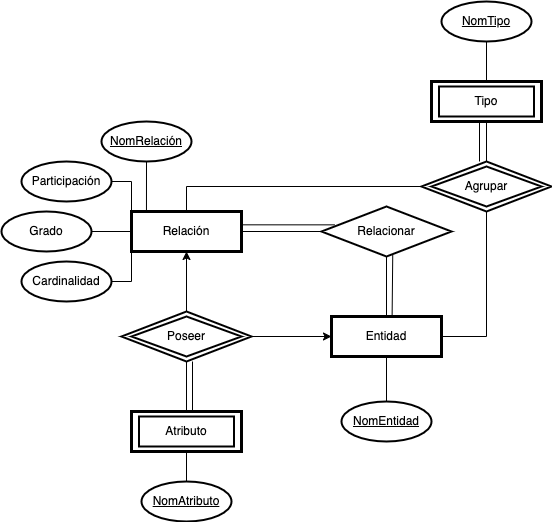

The diagram above was exported from draw.io. Its source (the exported page's mxGraphModel, read from the mxfile embedded in the PNG):
<mxGraphModel dx="793" dy="629" grid="1" gridSize="10" guides="1" tooltips="1" connect="1" arrows="1" fold="1" page="1" pageScale="1" pageWidth="827" pageHeight="1169" math="0" shadow="0">
  <root>
    <mxCell id="0" />
    <mxCell id="1" parent="0" />
    <mxCell id="s3E7Dk6g6ZmlKeuQgmPd-25" style="edgeStyle=orthogonalEdgeStyle;rounded=0;orthogonalLoop=1;jettySize=auto;html=1;exitX=0.5;exitY=0;exitDx=0;exitDy=0;endArrow=none;endFill=0;" edge="1" parent="1" source="s3E7Dk6g6ZmlKeuQgmPd-1" target="s3E7Dk6g6ZmlKeuQgmPd-9">
      <mxGeometry relative="1" as="geometry" />
    </mxCell>
    <mxCell id="s3E7Dk6g6ZmlKeuQgmPd-39" style="edgeStyle=orthogonalEdgeStyle;rounded=0;orthogonalLoop=1;jettySize=auto;html=1;exitX=1;exitY=0.5;exitDx=0;exitDy=0;entryX=0;entryY=0.5;entryDx=0;entryDy=0;endArrow=none;endFill=0;" edge="1" parent="1" source="s3E7Dk6g6ZmlKeuQgmPd-1" target="s3E7Dk6g6ZmlKeuQgmPd-6">
      <mxGeometry relative="1" as="geometry" />
    </mxCell>
    <mxCell id="s3E7Dk6g6ZmlKeuQgmPd-1" value="Relación" style="rounded=0;whiteSpace=wrap;html=1;strokeWidth=3;" vertex="1" parent="1">
      <mxGeometry x="290" y="280" width="110" height="40" as="geometry" />
    </mxCell>
    <mxCell id="s3E7Dk6g6ZmlKeuQgmPd-26" style="edgeStyle=orthogonalEdgeStyle;rounded=0;orthogonalLoop=1;jettySize=auto;html=1;exitX=1;exitY=0.5;exitDx=0;exitDy=0;entryX=0.5;entryY=1;entryDx=0;entryDy=0;endArrow=none;endFill=0;" edge="1" parent="1" source="s3E7Dk6g6ZmlKeuQgmPd-3" target="s3E7Dk6g6ZmlKeuQgmPd-9">
      <mxGeometry relative="1" as="geometry" />
    </mxCell>
    <mxCell id="s3E7Dk6g6ZmlKeuQgmPd-3" value="Entidad" style="rounded=0;whiteSpace=wrap;html=1;strokeWidth=3;" vertex="1" parent="1">
      <mxGeometry x="490" y="385" width="110" height="40" as="geometry" />
    </mxCell>
    <mxCell id="s3E7Dk6g6ZmlKeuQgmPd-37" style="edgeStyle=orthogonalEdgeStyle;rounded=0;orthogonalLoop=1;jettySize=auto;html=1;exitX=0.5;exitY=1;exitDx=0;exitDy=0;entryX=0.5;entryY=0;entryDx=0;entryDy=0;endArrow=none;endFill=0;" edge="1" parent="1" source="s3E7Dk6g6ZmlKeuQgmPd-4" target="s3E7Dk6g6ZmlKeuQgmPd-9">
      <mxGeometry relative="1" as="geometry" />
    </mxCell>
    <mxCell id="s3E7Dk6g6ZmlKeuQgmPd-4" value="Tipo" style="rounded=0;whiteSpace=wrap;html=1;strokeWidth=3;" vertex="1" parent="1">
      <mxGeometry x="590" y="150" width="110" height="40" as="geometry" />
    </mxCell>
    <mxCell id="s3E7Dk6g6ZmlKeuQgmPd-5" value="Atributo" style="rounded=0;whiteSpace=wrap;html=1;strokeWidth=3;" vertex="1" parent="1">
      <mxGeometry x="290" y="480" width="110" height="40" as="geometry" />
    </mxCell>
    <mxCell id="s3E7Dk6g6ZmlKeuQgmPd-41" style="edgeStyle=orthogonalEdgeStyle;rounded=0;orthogonalLoop=1;jettySize=auto;html=1;exitX=0.5;exitY=1;exitDx=0;exitDy=0;entryX=0.5;entryY=0;entryDx=0;entryDy=0;endArrow=none;endFill=0;" edge="1" parent="1" source="s3E7Dk6g6ZmlKeuQgmPd-6" target="s3E7Dk6g6ZmlKeuQgmPd-3">
      <mxGeometry relative="1" as="geometry" />
    </mxCell>
    <mxCell id="s3E7Dk6g6ZmlKeuQgmPd-6" value="Relacionar" style="rhombus;whiteSpace=wrap;html=1;strokeWidth=2;" vertex="1" parent="1">
      <mxGeometry x="480" y="275" width="130" height="50" as="geometry" />
    </mxCell>
    <mxCell id="s3E7Dk6g6ZmlKeuQgmPd-32" style="edgeStyle=orthogonalEdgeStyle;rounded=0;orthogonalLoop=1;jettySize=auto;html=1;exitX=0.5;exitY=0;exitDx=0;exitDy=0;entryX=0.5;entryY=1;entryDx=0;entryDy=0;" edge="1" parent="1" source="s3E7Dk6g6ZmlKeuQgmPd-8" target="s3E7Dk6g6ZmlKeuQgmPd-1">
      <mxGeometry relative="1" as="geometry" />
    </mxCell>
    <mxCell id="s3E7Dk6g6ZmlKeuQgmPd-34" style="edgeStyle=orthogonalEdgeStyle;rounded=0;orthogonalLoop=1;jettySize=auto;html=1;exitX=1;exitY=0.5;exitDx=0;exitDy=0;entryX=0;entryY=0.5;entryDx=0;entryDy=0;" edge="1" parent="1" source="s3E7Dk6g6ZmlKeuQgmPd-8" target="s3E7Dk6g6ZmlKeuQgmPd-3">
      <mxGeometry relative="1" as="geometry" />
    </mxCell>
    <mxCell id="s3E7Dk6g6ZmlKeuQgmPd-43" style="edgeStyle=orthogonalEdgeStyle;rounded=0;orthogonalLoop=1;jettySize=auto;html=1;exitX=0.5;exitY=1;exitDx=0;exitDy=0;entryX=0.5;entryY=0;entryDx=0;entryDy=0;endArrow=none;endFill=0;" edge="1" parent="1" source="s3E7Dk6g6ZmlKeuQgmPd-8" target="s3E7Dk6g6ZmlKeuQgmPd-5">
      <mxGeometry relative="1" as="geometry" />
    </mxCell>
    <mxCell id="s3E7Dk6g6ZmlKeuQgmPd-8" value="Poseer" style="rhombus;whiteSpace=wrap;html=1;strokeWidth=2;" vertex="1" parent="1">
      <mxGeometry x="280" y="380" width="130" height="50" as="geometry" />
    </mxCell>
    <mxCell id="s3E7Dk6g6ZmlKeuQgmPd-9" value="Agrupar" style="rhombus;whiteSpace=wrap;html=1;strokeWidth=2;" vertex="1" parent="1">
      <mxGeometry x="580" y="230" width="130" height="50" as="geometry" />
    </mxCell>
    <mxCell id="s3E7Dk6g6ZmlKeuQgmPd-10" value="" style="rhombus;whiteSpace=wrap;html=1;strokeWidth=2;fillColor=none;" vertex="1" parent="1">
      <mxGeometry x="290" y="385" width="110" height="40" as="geometry" />
    </mxCell>
    <mxCell id="s3E7Dk6g6ZmlKeuQgmPd-11" value="" style="rhombus;whiteSpace=wrap;html=1;strokeWidth=2;fillColor=none;" vertex="1" parent="1">
      <mxGeometry x="590" y="235" width="110" height="40" as="geometry" />
    </mxCell>
    <mxCell id="s3E7Dk6g6ZmlKeuQgmPd-12" value="" style="rounded=0;whiteSpace=wrap;html=1;strokeWidth=2;fillColor=none;" vertex="1" parent="1">
      <mxGeometry x="297.5" y="485" width="95" height="30" as="geometry" />
    </mxCell>
    <mxCell id="s3E7Dk6g6ZmlKeuQgmPd-13" value="" style="rounded=0;whiteSpace=wrap;html=1;strokeWidth=2;fillColor=none;" vertex="1" parent="1">
      <mxGeometry x="597.5" y="155" width="95" height="30" as="geometry" />
    </mxCell>
    <mxCell id="s3E7Dk6g6ZmlKeuQgmPd-21" style="edgeStyle=orthogonalEdgeStyle;rounded=0;orthogonalLoop=1;jettySize=auto;html=1;exitX=1;exitY=0.5;exitDx=0;exitDy=0;entryX=0;entryY=0.5;entryDx=0;entryDy=0;endArrow=none;endFill=0;" edge="1" parent="1" source="s3E7Dk6g6ZmlKeuQgmPd-14" target="s3E7Dk6g6ZmlKeuQgmPd-1">
      <mxGeometry relative="1" as="geometry" />
    </mxCell>
    <mxCell id="s3E7Dk6g6ZmlKeuQgmPd-14" value="Grado" style="ellipse;whiteSpace=wrap;html=1;strokeWidth=2;" vertex="1" parent="1">
      <mxGeometry x="160" y="280" width="90" height="40" as="geometry" />
    </mxCell>
    <mxCell id="s3E7Dk6g6ZmlKeuQgmPd-22" style="edgeStyle=orthogonalEdgeStyle;rounded=0;orthogonalLoop=1;jettySize=auto;html=1;exitX=1;exitY=0.5;exitDx=0;exitDy=0;entryX=0;entryY=0;entryDx=0;entryDy=0;endArrow=none;endFill=0;" edge="1" parent="1" source="s3E7Dk6g6ZmlKeuQgmPd-15" target="s3E7Dk6g6ZmlKeuQgmPd-1">
      <mxGeometry relative="1" as="geometry" />
    </mxCell>
    <mxCell id="s3E7Dk6g6ZmlKeuQgmPd-15" value="Participación" style="ellipse;whiteSpace=wrap;html=1;strokeWidth=2;" vertex="1" parent="1">
      <mxGeometry x="180" y="230" width="90" height="40" as="geometry" />
    </mxCell>
    <mxCell id="s3E7Dk6g6ZmlKeuQgmPd-23" style="edgeStyle=orthogonalEdgeStyle;rounded=0;orthogonalLoop=1;jettySize=auto;html=1;exitX=1;exitY=0.5;exitDx=0;exitDy=0;entryX=0;entryY=1;entryDx=0;entryDy=0;endArrow=none;endFill=0;" edge="1" parent="1" source="s3E7Dk6g6ZmlKeuQgmPd-16" target="s3E7Dk6g6ZmlKeuQgmPd-1">
      <mxGeometry relative="1" as="geometry" />
    </mxCell>
    <mxCell id="s3E7Dk6g6ZmlKeuQgmPd-16" value="Cardinalidad" style="ellipse;whiteSpace=wrap;html=1;strokeWidth=2;" vertex="1" parent="1">
      <mxGeometry x="180" y="330" width="90" height="40" as="geometry" />
    </mxCell>
    <mxCell id="s3E7Dk6g6ZmlKeuQgmPd-24" style="edgeStyle=orthogonalEdgeStyle;rounded=0;orthogonalLoop=1;jettySize=auto;html=1;exitX=0.5;exitY=1;exitDx=0;exitDy=0;entryX=0.136;entryY=0;entryDx=0;entryDy=0;entryPerimeter=0;endArrow=none;endFill=0;" edge="1" parent="1" source="s3E7Dk6g6ZmlKeuQgmPd-17" target="s3E7Dk6g6ZmlKeuQgmPd-1">
      <mxGeometry relative="1" as="geometry" />
    </mxCell>
    <mxCell id="s3E7Dk6g6ZmlKeuQgmPd-17" value="&lt;u&gt;NomRelación&lt;/u&gt;" style="ellipse;whiteSpace=wrap;html=1;strokeWidth=2;" vertex="1" parent="1">
      <mxGeometry x="260" y="190" width="90" height="40" as="geometry" />
    </mxCell>
    <mxCell id="s3E7Dk6g6ZmlKeuQgmPd-35" style="edgeStyle=orthogonalEdgeStyle;rounded=0;orthogonalLoop=1;jettySize=auto;html=1;exitX=0.5;exitY=0;exitDx=0;exitDy=0;entryX=0.5;entryY=1;entryDx=0;entryDy=0;endArrow=none;endFill=0;" edge="1" parent="1" source="s3E7Dk6g6ZmlKeuQgmPd-18" target="s3E7Dk6g6ZmlKeuQgmPd-5">
      <mxGeometry relative="1" as="geometry" />
    </mxCell>
    <mxCell id="s3E7Dk6g6ZmlKeuQgmPd-18" value="&lt;u&gt;NomAtributo&lt;/u&gt;" style="ellipse;whiteSpace=wrap;html=1;strokeWidth=2;" vertex="1" parent="1">
      <mxGeometry x="300" y="550" width="90" height="40" as="geometry" />
    </mxCell>
    <mxCell id="s3E7Dk6g6ZmlKeuQgmPd-36" style="edgeStyle=orthogonalEdgeStyle;rounded=0;orthogonalLoop=1;jettySize=auto;html=1;exitX=0.5;exitY=0;exitDx=0;exitDy=0;entryX=0.5;entryY=1;entryDx=0;entryDy=0;endArrow=none;endFill=0;" edge="1" parent="1" source="s3E7Dk6g6ZmlKeuQgmPd-19" target="s3E7Dk6g6ZmlKeuQgmPd-3">
      <mxGeometry relative="1" as="geometry" />
    </mxCell>
    <mxCell id="s3E7Dk6g6ZmlKeuQgmPd-19" value="&lt;u&gt;NomEntidad&lt;/u&gt;" style="ellipse;whiteSpace=wrap;html=1;strokeWidth=2;" vertex="1" parent="1">
      <mxGeometry x="500" y="470" width="90" height="40" as="geometry" />
    </mxCell>
    <mxCell id="s3E7Dk6g6ZmlKeuQgmPd-28" style="edgeStyle=orthogonalEdgeStyle;rounded=0;orthogonalLoop=1;jettySize=auto;html=1;exitX=0.5;exitY=1;exitDx=0;exitDy=0;entryX=0.5;entryY=0;entryDx=0;entryDy=0;endArrow=none;endFill=0;" edge="1" parent="1" source="s3E7Dk6g6ZmlKeuQgmPd-20" target="s3E7Dk6g6ZmlKeuQgmPd-4">
      <mxGeometry relative="1" as="geometry" />
    </mxCell>
    <mxCell id="s3E7Dk6g6ZmlKeuQgmPd-20" value="&lt;u&gt;NomTipo&lt;/u&gt;" style="ellipse;whiteSpace=wrap;html=1;strokeWidth=2;" vertex="1" parent="1">
      <mxGeometry x="600" y="70" width="90" height="40" as="geometry" />
    </mxCell>
    <mxCell id="s3E7Dk6g6ZmlKeuQgmPd-38" value="" style="endArrow=none;html=1;rounded=0;" edge="1" parent="1">
      <mxGeometry width="50" height="50" relative="1" as="geometry">
        <mxPoint x="638" y="230" as="sourcePoint" />
        <mxPoint x="638" y="190" as="targetPoint" />
      </mxGeometry>
    </mxCell>
    <mxCell id="s3E7Dk6g6ZmlKeuQgmPd-40" value="" style="endArrow=none;html=1;rounded=0;entryX=0.991;entryY=0.333;entryDx=0;entryDy=0;entryPerimeter=0;exitX=0.103;exitY=0.367;exitDx=0;exitDy=0;exitPerimeter=0;" edge="1" parent="1" source="s3E7Dk6g6ZmlKeuQgmPd-6" target="s3E7Dk6g6ZmlKeuQgmPd-1">
      <mxGeometry width="50" height="50" relative="1" as="geometry">
        <mxPoint x="470" y="294" as="sourcePoint" />
        <mxPoint x="410" y="290" as="targetPoint" />
      </mxGeometry>
    </mxCell>
    <mxCell id="s3E7Dk6g6ZmlKeuQgmPd-42" value="" style="endArrow=none;html=1;rounded=0;entryX=0.551;entryY=-0.008;entryDx=0;entryDy=0;entryPerimeter=0;exitX=0.548;exitY=0.968;exitDx=0;exitDy=0;exitPerimeter=0;" edge="1" parent="1" source="s3E7Dk6g6ZmlKeuQgmPd-6" target="s3E7Dk6g6ZmlKeuQgmPd-3">
      <mxGeometry width="50" height="50" relative="1" as="geometry">
        <mxPoint x="370" y="360" as="sourcePoint" />
        <mxPoint x="570" y="330" as="targetPoint" />
      </mxGeometry>
    </mxCell>
    <mxCell id="s3E7Dk6g6ZmlKeuQgmPd-44" value="" style="endArrow=none;html=1;rounded=0;" edge="1" parent="1">
      <mxGeometry width="50" height="50" relative="1" as="geometry">
        <mxPoint x="351" y="480" as="sourcePoint" />
        <mxPoint x="351" y="430" as="targetPoint" />
      </mxGeometry>
    </mxCell>
  </root>
</mxGraphModel>